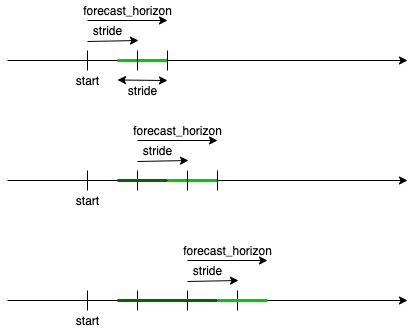

The diagram above was exported from draw.io. Its source (the exported page's mxGraphModel, read from the mxfile embedded in the PNG):
<mxGraphModel dx="450" dy="218" grid="1" gridSize="10" guides="1" tooltips="1" connect="1" arrows="1" fold="1" page="1" pageScale="1" pageWidth="827" pageHeight="1169" math="0" shadow="0">
  <root>
    <mxCell id="0" />
    <mxCell id="1" parent="0" />
    <mxCell id="tOW_j-xqj7OnIZW5tdPZ-1" value="" style="endArrow=classic;html=1;" parent="1" edge="1">
      <mxGeometry width="50" height="50" relative="1" as="geometry">
        <mxPoint x="160" y="120" as="sourcePoint" />
        <mxPoint x="560" y="120" as="targetPoint" />
      </mxGeometry>
    </mxCell>
    <mxCell id="tOW_j-xqj7OnIZW5tdPZ-2" value="" style="endArrow=classic;html=1;" parent="1" edge="1">
      <mxGeometry width="50" height="50" relative="1" as="geometry">
        <mxPoint x="160" y="240" as="sourcePoint" />
        <mxPoint x="560" y="240" as="targetPoint" />
      </mxGeometry>
    </mxCell>
    <mxCell id="tOW_j-xqj7OnIZW5tdPZ-3" value="" style="endArrow=classic;html=1;" parent="1" edge="1">
      <mxGeometry width="50" height="50" relative="1" as="geometry">
        <mxPoint x="160" y="360" as="sourcePoint" />
        <mxPoint x="560" y="360" as="targetPoint" />
      </mxGeometry>
    </mxCell>
    <mxCell id="tOW_j-xqj7OnIZW5tdPZ-5" value="" style="endArrow=none;html=1;" parent="1" edge="1">
      <mxGeometry width="50" height="50" relative="1" as="geometry">
        <mxPoint x="240" y="130" as="sourcePoint" />
        <mxPoint x="240" y="110" as="targetPoint" />
      </mxGeometry>
    </mxCell>
    <mxCell id="tOW_j-xqj7OnIZW5tdPZ-6" value="" style="endArrow=none;html=1;" parent="1" edge="1">
      <mxGeometry width="50" height="50" relative="1" as="geometry">
        <mxPoint x="240" y="250" as="sourcePoint" />
        <mxPoint x="240" y="230" as="targetPoint" />
      </mxGeometry>
    </mxCell>
    <mxCell id="tOW_j-xqj7OnIZW5tdPZ-7" value="" style="endArrow=none;html=1;" parent="1" edge="1">
      <mxGeometry width="50" height="50" relative="1" as="geometry">
        <mxPoint x="240" y="370" as="sourcePoint" />
        <mxPoint x="240" y="350" as="targetPoint" />
      </mxGeometry>
    </mxCell>
    <mxCell id="tOW_j-xqj7OnIZW5tdPZ-9" value="start" style="text;html=1;align=center;verticalAlign=middle;resizable=0;points=[];autosize=1;" parent="1" vertex="1">
      <mxGeometry x="220" y="130" width="40" height="20" as="geometry" />
    </mxCell>
    <mxCell id="tOW_j-xqj7OnIZW5tdPZ-10" value="" style="endArrow=classic;html=1;" parent="1" edge="1">
      <mxGeometry width="50" height="50" relative="1" as="geometry">
        <mxPoint x="240" y="80" as="sourcePoint" />
        <mxPoint x="320" y="80" as="targetPoint" />
      </mxGeometry>
    </mxCell>
    <mxCell id="tOW_j-xqj7OnIZW5tdPZ-11" value="forecast_horizon" style="text;html=1;align=center;verticalAlign=middle;resizable=0;points=[];autosize=1;" parent="1" vertex="1">
      <mxGeometry x="230" y="60" width="100" height="20" as="geometry" />
    </mxCell>
    <mxCell id="tOW_j-xqj7OnIZW5tdPZ-12" value="" style="endArrow=classic;html=1;entryX=0.775;entryY=-0.05;entryDx=0;entryDy=0;entryPerimeter=0;" parent="1" edge="1">
      <mxGeometry width="50" height="50" relative="1" as="geometry">
        <mxPoint x="240" y="101" as="sourcePoint" />
        <mxPoint x="291" y="100" as="targetPoint" />
      </mxGeometry>
    </mxCell>
    <mxCell id="tOW_j-xqj7OnIZW5tdPZ-14" value="stride" style="text;html=1;align=center;verticalAlign=middle;resizable=0;points=[];autosize=1;" parent="1" vertex="1">
      <mxGeometry x="240" y="80" width="40" height="20" as="geometry" />
    </mxCell>
    <mxCell id="tOW_j-xqj7OnIZW5tdPZ-15" value="" style="endArrow=none;html=1;fillColor=#d5e8d4;strokeWidth=3;strokeColor=#00CC00;" parent="1" edge="1">
      <mxGeometry width="50" height="50" relative="1" as="geometry">
        <mxPoint x="270" y="120" as="sourcePoint" />
        <mxPoint x="320" y="120" as="targetPoint" />
      </mxGeometry>
    </mxCell>
    <mxCell id="tOW_j-xqj7OnIZW5tdPZ-16" value="" style="endArrow=none;html=1;" parent="1" edge="1">
      <mxGeometry width="50" height="50" relative="1" as="geometry">
        <mxPoint x="320" y="130" as="sourcePoint" />
        <mxPoint x="320" y="110" as="targetPoint" />
      </mxGeometry>
    </mxCell>
    <mxCell id="tOW_j-xqj7OnIZW5tdPZ-17" value="" style="endArrow=none;html=1;" parent="1" edge="1">
      <mxGeometry width="50" height="50" relative="1" as="geometry">
        <mxPoint x="290" y="130" as="sourcePoint" />
        <mxPoint x="290" y="110" as="targetPoint" />
      </mxGeometry>
    </mxCell>
    <mxCell id="tOW_j-xqj7OnIZW5tdPZ-18" value="" style="endArrow=none;html=1;" parent="1" edge="1">
      <mxGeometry width="50" height="50" relative="1" as="geometry">
        <mxPoint x="290" y="250" as="sourcePoint" />
        <mxPoint x="290" y="230" as="targetPoint" />
      </mxGeometry>
    </mxCell>
    <mxCell id="tOW_j-xqj7OnIZW5tdPZ-24" value="" style="endArrow=classic;html=1;" parent="1" edge="1">
      <mxGeometry width="50" height="50" relative="1" as="geometry">
        <mxPoint x="290" y="200" as="sourcePoint" />
        <mxPoint x="370" y="200" as="targetPoint" />
      </mxGeometry>
    </mxCell>
    <mxCell id="tOW_j-xqj7OnIZW5tdPZ-25" value="forecast_horizon" style="text;html=1;align=center;verticalAlign=middle;resizable=0;points=[];autosize=1;" parent="1" vertex="1">
      <mxGeometry x="280" y="180" width="100" height="20" as="geometry" />
    </mxCell>
    <mxCell id="tOW_j-xqj7OnIZW5tdPZ-26" value="" style="endArrow=classic;html=1;entryX=0.775;entryY=-0.05;entryDx=0;entryDy=0;entryPerimeter=0;" parent="1" edge="1">
      <mxGeometry width="50" height="50" relative="1" as="geometry">
        <mxPoint x="290" y="221" as="sourcePoint" />
        <mxPoint x="341" y="220" as="targetPoint" />
      </mxGeometry>
    </mxCell>
    <mxCell id="tOW_j-xqj7OnIZW5tdPZ-27" value="stride" style="text;html=1;align=center;verticalAlign=middle;resizable=0;points=[];autosize=1;" parent="1" vertex="1">
      <mxGeometry x="290" y="200" width="40" height="20" as="geometry" />
    </mxCell>
    <mxCell id="tOW_j-xqj7OnIZW5tdPZ-28" value="start" style="text;html=1;align=center;verticalAlign=middle;resizable=0;points=[];autosize=1;" parent="1" vertex="1">
      <mxGeometry x="220" y="250" width="40" height="20" as="geometry" />
    </mxCell>
    <mxCell id="tOW_j-xqj7OnIZW5tdPZ-29" value="" style="endArrow=none;html=1;fillColor=#d5e8d4;strokeWidth=3;strokeColor=#00CC00;" parent="1" edge="1">
      <mxGeometry width="50" height="50" relative="1" as="geometry">
        <mxPoint x="320" y="240" as="sourcePoint" />
        <mxPoint x="370" y="240" as="targetPoint" />
      </mxGeometry>
    </mxCell>
    <mxCell id="tOW_j-xqj7OnIZW5tdPZ-30" value="" style="endArrow=none;html=1;fillColor=#d5e8d4;strokeWidth=3;strokeColor=#006600;" parent="1" edge="1">
      <mxGeometry width="50" height="50" relative="1" as="geometry">
        <mxPoint x="270" y="240" as="sourcePoint" />
        <mxPoint x="320" y="240" as="targetPoint" />
      </mxGeometry>
    </mxCell>
    <mxCell id="tOW_j-xqj7OnIZW5tdPZ-31" value="" style="endArrow=none;html=1;" parent="1" edge="1">
      <mxGeometry width="50" height="50" relative="1" as="geometry">
        <mxPoint x="370" y="250.00000000000006" as="sourcePoint" />
        <mxPoint x="370" y="230" as="targetPoint" />
      </mxGeometry>
    </mxCell>
    <mxCell id="tOW_j-xqj7OnIZW5tdPZ-32" value="" style="endArrow=none;html=1;" parent="1" edge="1">
      <mxGeometry width="50" height="50" relative="1" as="geometry">
        <mxPoint x="340" y="250" as="sourcePoint" />
        <mxPoint x="340" y="230" as="targetPoint" />
      </mxGeometry>
    </mxCell>
    <mxCell id="tOW_j-xqj7OnIZW5tdPZ-33" value="" style="endArrow=classic;html=1;" parent="1" edge="1">
      <mxGeometry width="50" height="50" relative="1" as="geometry">
        <mxPoint x="340" y="320" as="sourcePoint" />
        <mxPoint x="420" y="320" as="targetPoint" />
      </mxGeometry>
    </mxCell>
    <mxCell id="tOW_j-xqj7OnIZW5tdPZ-34" value="forecast_horizon" style="text;html=1;align=center;verticalAlign=middle;resizable=0;points=[];autosize=1;" parent="1" vertex="1">
      <mxGeometry x="330" y="300" width="100" height="20" as="geometry" />
    </mxCell>
    <mxCell id="tOW_j-xqj7OnIZW5tdPZ-35" value="" style="endArrow=classic;html=1;entryX=0.775;entryY=-0.05;entryDx=0;entryDy=0;entryPerimeter=0;" parent="1" edge="1">
      <mxGeometry width="50" height="50" relative="1" as="geometry">
        <mxPoint x="340" y="341" as="sourcePoint" />
        <mxPoint x="391" y="340" as="targetPoint" />
      </mxGeometry>
    </mxCell>
    <mxCell id="tOW_j-xqj7OnIZW5tdPZ-36" value="stride" style="text;html=1;align=center;verticalAlign=middle;resizable=0;points=[];autosize=1;" parent="1" vertex="1">
      <mxGeometry x="340" y="320" width="40" height="20" as="geometry" />
    </mxCell>
    <mxCell id="tOW_j-xqj7OnIZW5tdPZ-37" value="" style="endArrow=none;html=1;" parent="1" edge="1">
      <mxGeometry width="50" height="50" relative="1" as="geometry">
        <mxPoint x="290" y="370.00000000000006" as="sourcePoint" />
        <mxPoint x="290" y="350" as="targetPoint" />
      </mxGeometry>
    </mxCell>
    <mxCell id="tOW_j-xqj7OnIZW5tdPZ-38" value="" style="endArrow=none;html=1;" parent="1" edge="1">
      <mxGeometry width="50" height="50" relative="1" as="geometry">
        <mxPoint x="340" y="370.00000000000006" as="sourcePoint" />
        <mxPoint x="340" y="350" as="targetPoint" />
      </mxGeometry>
    </mxCell>
    <mxCell id="tOW_j-xqj7OnIZW5tdPZ-39" value="" style="endArrow=none;html=1;" parent="1" edge="1">
      <mxGeometry width="50" height="50" relative="1" as="geometry">
        <mxPoint x="390" y="370" as="sourcePoint" />
        <mxPoint x="390" y="350" as="targetPoint" />
      </mxGeometry>
    </mxCell>
    <mxCell id="tOW_j-xqj7OnIZW5tdPZ-41" value="" style="endArrow=none;html=1;fillColor=#d5e8d4;strokeWidth=3;strokeColor=#006600;" parent="1" edge="1">
      <mxGeometry width="50" height="50" relative="1" as="geometry">
        <mxPoint x="270" y="360" as="sourcePoint" />
        <mxPoint x="370" y="360" as="targetPoint" />
      </mxGeometry>
    </mxCell>
    <mxCell id="tOW_j-xqj7OnIZW5tdPZ-42" value="" style="endArrow=none;html=1;fillColor=#d5e8d4;strokeWidth=3;strokeColor=#00CC00;" parent="1" edge="1">
      <mxGeometry width="50" height="50" relative="1" as="geometry">
        <mxPoint x="370" y="360" as="sourcePoint" />
        <mxPoint x="420" y="360" as="targetPoint" />
      </mxGeometry>
    </mxCell>
    <mxCell id="tOW_j-xqj7OnIZW5tdPZ-43" value="start" style="text;html=1;align=center;verticalAlign=middle;resizable=0;points=[];autosize=1;" parent="1" vertex="1">
      <mxGeometry x="220" y="370" width="40" height="20" as="geometry" />
    </mxCell>
    <mxCell id="URSY2ZCGAwEUSlWmT33H-1" value="" style="endArrow=classic;startArrow=classic;html=1;" edge="1" parent="1">
      <mxGeometry width="50" height="50" relative="1" as="geometry">
        <mxPoint x="270" y="139.5" as="sourcePoint" />
        <mxPoint x="320" y="140" as="targetPoint" />
      </mxGeometry>
    </mxCell>
    <mxCell id="URSY2ZCGAwEUSlWmT33H-2" value="stride" style="text;html=1;align=center;verticalAlign=middle;resizable=0;points=[];autosize=1;" vertex="1" parent="1">
      <mxGeometry x="275" y="140" width="40" height="20" as="geometry" />
    </mxCell>
  </root>
</mxGraphModel>